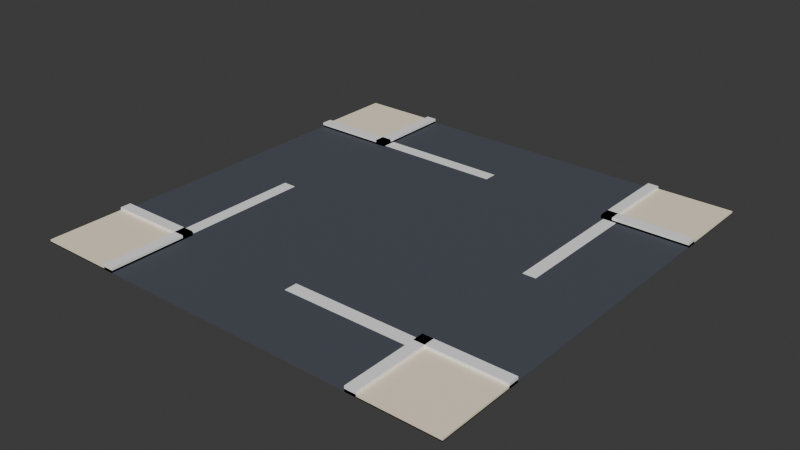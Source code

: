 # Source: road-intersection.blend  (saved by Blender 5.3.31; exported with 4.5.12 LTS)
import bpy
from mathutils import Matrix  # noqa: F401  (used for matrix-valued properties, if any)

bpy.ops.wm.read_factory_settings(use_empty=True)
scene = bpy.context.scene
scene.name = 'Scene'

# ---- collections
col_road_intersection = bpy.data.collections.new('road-intersection'); scene.collection.children.link(col_road_intersection)

# ---- materials (node trees are filled in below, after node groups)
mat_pal_asphalt = bpy.data.materials.new('pal_asphalt')
mat_pal_asphalt.diffuse_color = (0.06848, 0.07819, 0.0999, 1.0)
mat_pal_asphalt.roughness = 0.8
mat_pal_cream = bpy.data.materials.new('pal_cream')
mat_pal_cream.diffuse_color = (1.0, 0.8796, 0.6724, 1.0)
mat_pal_cream.roughness = 0.8
mat_pal_white = bpy.data.materials.new('pal_white')
mat_pal_white.diffuse_color = (1.0, 1.0, 1.0, 1.0)
mat_pal_white.roughness = 0.35

# ---- material node trees
mat_pal_asphalt.use_nodes = True; mat_pal_asphalt.node_tree.nodes.clear()
_N = mat_pal_asphalt.node_tree.nodes; _L = mat_pal_asphalt.node_tree.links
n0 = _N.new('ShaderNodeBsdfPrincipled'); n0.name = 'Principled BSDF'; n0.location = (-200, 100)
n0.inputs[0].default_value = (0.06848, 0.07819, 0.0999, 1.0)
n0.inputs[2].default_value = 0.8
n0.inputs[10].default_value = 0.005
n1 = _N.new('ShaderNodeOutputMaterial'); n1.name = 'Material Output'; n1.location = (200, 100)
_L.new(n0.outputs[0], n1.inputs[0])
n1.is_active_output = True
mat_pal_cream.use_nodes = True; mat_pal_cream.node_tree.nodes.clear()
_N = mat_pal_cream.node_tree.nodes; _L = mat_pal_cream.node_tree.links
n0 = _N.new('ShaderNodeBsdfPrincipled'); n0.name = 'Principled BSDF'; n0.location = (-200, 100)
n0.inputs[0].default_value = (1.0, 0.8796, 0.6724, 1.0)
n0.inputs[2].default_value = 0.8
n0.inputs[10].default_value = 0.005
n1 = _N.new('ShaderNodeOutputMaterial'); n1.name = 'Material Output'; n1.location = (200, 100)
_L.new(n0.outputs[0], n1.inputs[0])
n1.is_active_output = True
mat_pal_white.use_nodes = True; mat_pal_white.node_tree.nodes.clear()
_N = mat_pal_white.node_tree.nodes; _L = mat_pal_white.node_tree.links
n0 = _N.new('ShaderNodeBsdfPrincipled'); n0.name = 'Principled BSDF'; n0.location = (-200, 100)
n0.inputs[0].default_value = (1.0, 1.0, 1.0, 1.0)
n0.inputs[2].default_value = 0.35
n0.inputs[10].default_value = 0.005
n1 = _N.new('ShaderNodeOutputMaterial'); n1.name = 'Material Output'; n1.location = (200, 100)
_L.new(n0.outputs[0], n1.inputs[0])
n1.is_active_output = True

# ---- world
world_world = bpy.data.worlds.new('World'); scene.world = world_world
world_world.use_nodes = True; world_world.node_tree.nodes.clear()
_N = world_world.node_tree.nodes; _L = world_world.node_tree.links
n0 = _N.new('ShaderNodeOutputWorld'); n0.name = 'World Output'; n0.location = (200, 100)
n1 = _N.new('ShaderNodeBackground'); n1.name = 'Background'; n1.location = (-200, 100)
n1.inputs[0].default_value = (0.05088, 0.05088, 0.05088, 1.0)
_L.new(n1.outputs[0], n0.inputs[0])
n0.is_active_output = True
world_world.color = (0.05088, 0.05088, 0.05088)
world_world.sun_shadow_jitter_overblur = 0.0

# ---- meshes
me_road = bpy.data.meshes.new('road')
me_road.from_pydata([(-5.0, -5.0, 0.0), (5.0, -5.0, 0.0), (-5.0, 5.0, 0.0), (5.0, 5.0, 0.0), (-5.0, -5.0, 0.02), (5.0, -5.0, 0.02), (-5.0, 5.0, 0.02), (5.0, 5.0, 0.02), (-3.0, -5.0, 0.0), (-5.0, -3.0, 0.0), (-3.0, -3.0, 0.0), (-5.0, -5.0, 0.06), (-3.0, -5.0, 0.06), (-5.0, -3.0, 0.06), (-3.0, -3.0, 0.06), (-3.25, -5.0, 0.0), (-3.25, -3.0, 0.0), (-3.25, -5.0, 0.12), (-3.0, -5.0, 0.12), (-3.25, -3.0, 0.12), (-3.0, -3.0, 0.12), (-5.0, -3.25, 0.0), (-3.0, -3.25, 0.0), (-5.0, -3.25, 0.12), (-3.0, -3.25, 0.12), (-5.0, -3.0, 0.12), (-5.0, 3.0, 0.0), (-3.0, 3.0, 0.0), (-3.0, 5.0, 0.0), (-5.0, 3.0, 0.06), (-3.0, 3.0, 0.06), (-5.0, 5.0, 0.06), (-3.0, 5.0, 0.06), (-3.25, 3.0, 0.0), (-3.25, 5.0, 0.0), (-3.25, 3.0, 0.12), (-3.0, 3.0, 0.12), (-3.25, 5.0, 0.12), (-3.0, 5.0, 0.12), (-5.0, 3.25, 0.0), (-3.0, 3.25, 0.0), (-5.0, 3.0, 0.12), (-5.0, 3.25, 0.12), (-3.0, 3.25, 0.12), (3.0, -5.0, 0.0), (3.0, -3.0, 0.0), (5.0, -3.0, 0.0), (3.0, -5.0, 0.06), (5.0, -5.0, 0.06), (3.0, -3.0, 0.06), (5.0, -3.0, 0.06), (3.25, -5.0, 0.0), (3.25, -3.0, 0.0), (3.0, -5.0, 0.12), (3.25, -5.0, 0.12), (3.0, -3.0, 0.12), (3.25, -3.0, 0.12), (3.0, -3.25, 0.0), (5.0, -3.25, 0.0), (3.0, -3.25, 0.12), (5.0, -3.25, 0.12), (5.0, -3.0, 0.12), (3.0, 3.0, 0.0), (5.0, 3.0, 0.0), (3.0, 5.0, 0.0), (3.0, 3.0, 0.06), (5.0, 3.0, 0.06), (3.0, 5.0, 0.06), (5.0, 5.0, 0.06), (3.25, 3.0, 0.0), (3.25, 5.0, 0.0), (3.0, 3.0, 0.12), (3.25, 3.0, 0.12), (3.0, 5.0, 0.12), (3.25, 5.0, 0.12), (3.0, 3.25, 0.0), (5.0, 3.25, 0.0), (5.0, 3.0, 0.12), (3.0, 3.25, 0.12), (5.0, 3.25, 0.12), (0.0, -3.35, 0.02), (3.0, -3.35, 0.02), (0.0, -3.05, 0.02), (3.0, -3.05, 0.02), (0.0, -3.35, 0.024), (3.0, -3.35, 0.024), (0.0, -3.05, 0.024), (3.0, -3.05, 0.024), (3.35, -2.529e-07, 0.02), (3.35, 3.0, 0.02), (3.05, -2.303e-07, 0.02), (3.05, 3.0, 0.02), (3.35, -2.529e-07, 0.024), (3.35, 3.0, 0.024), (3.05, -2.303e-07, 0.024), (3.05, 3.0, 0.024), (2.929e-07, 3.35, 0.02), (-3.0, 3.35, 0.02), (2.666e-07, 3.05, 0.02), (-3.0, 3.05, 0.02), (2.929e-07, 3.35, 0.024), (-3.0, 3.35, 0.024), (2.666e-07, 3.05, 0.024), (-3.0, 3.05, 0.024), (-3.35, -2.529e-07, 0.02), (-3.35, -3.0, 0.02), (-3.05, -2.303e-07, 0.02), (-3.05, -3.0, 0.02), (-3.35, -2.529e-07, 0.024), (-3.35, -3.0, 0.024), (-3.05, -2.303e-07, 0.024), (-3.05, -3.0, 0.024)], [], [(0, 2, 3, 1), (4, 5, 7, 6), (0, 1, 5, 4), (2, 6, 7, 3), (0, 4, 6, 2), (1, 3, 7, 5), (0, 9, 10, 8), (11, 12, 14, 13), (0, 8, 12, 11), (9, 13, 14, 10), (0, 11, 13, 9), (8, 10, 14, 12), (15, 16, 10, 8), (17, 18, 20, 19), (15, 8, 18, 17), (16, 19, 20, 10), (15, 17, 19, 16), (8, 10, 20, 18), (21, 9, 10, 22), (23, 24, 20, 25), (21, 22, 24, 23), (9, 25, 20, 10), (21, 23, 25, 9), (22, 10, 20, 24), (26, 2, 28, 27), (29, 30, 32, 31), (26, 27, 30, 29), (2, 31, 32, 28), (26, 29, 31, 2), (27, 28, 32, 30), (33, 34, 28, 27), (35, 36, 38, 37), (33, 27, 36, 35), (34, 37, 38, 28), (33, 35, 37, 34), (27, 28, 38, 36), (26, 39, 40, 27), (41, 36, 43, 42), (26, 27, 36, 41), (39, 42, 43, 40), (26, 41, 42, 39), (27, 40, 43, 36), (44, 45, 46, 1), (47, 48, 50, 49), (44, 1, 48, 47), (45, 49, 50, 46), (44, 47, 49, 45), (1, 46, 50, 48), (44, 45, 52, 51), (53, 54, 56, 55), (44, 51, 54, 53), (45, 55, 56, 52), (44, 53, 55, 45), (51, 52, 56, 54), (57, 45, 46, 58), (59, 60, 61, 55), (57, 58, 60, 59), (45, 55, 61, 46), (57, 59, 55, 45), (58, 46, 61, 60), (62, 64, 3, 63), (65, 66, 68, 67), (62, 63, 66, 65), (64, 67, 68, 3), (62, 65, 67, 64), (63, 3, 68, 66), (62, 64, 70, 69), (71, 72, 74, 73), (62, 69, 72, 71), (64, 73, 74, 70), (62, 71, 73, 64), (69, 70, 74, 72), (62, 75, 76, 63), (71, 77, 79, 78), (62, 63, 77, 71), (75, 78, 79, 76), (62, 71, 78, 75), (63, 76, 79, 77), (80, 82, 83, 81), (84, 85, 87, 86), (80, 81, 85, 84), (82, 86, 87, 83), (80, 84, 86, 82), (81, 83, 87, 85), (88, 90, 91, 89), (92, 93, 95, 94), (88, 89, 93, 92), (90, 94, 95, 91), (88, 92, 94, 90), (89, 91, 95, 93), (96, 98, 99, 97), (100, 101, 103, 102), (96, 97, 101, 100), (98, 102, 103, 99), (96, 100, 102, 98), (97, 99, 103, 101), (104, 106, 107, 105), (108, 109, 111, 110), (104, 105, 109, 108), (106, 110, 111, 107), (104, 108, 110, 106), (105, 107, 111, 109)])
me_road.polygons.foreach_set('material_index', [0, 0, 0, 0, 0, 0, 1, 1, 1, 1, 1, 1, 2, 2, 2, 2, 2, 2, 2, 2, 2, 2, 2, 2, 1, 1, 1, 1, 1, 1, 2, 2, 2, 2, 2, 2, 2, 2, 2, 2, 2, 2, 1, 1, 1, 1, 1, 1, 2, 2, 2, 2, 2, 2, 2, 2, 2, 2, 2, 2, 1, 1, 1, 1, 1, 1, 2, 2, 2, 2, 2, 2, 2, 2, 2, 2, 2, 2, 2, 2, 2, 2, 2, 2, 2, 2, 2, 2, 2, 2, 2, 2, 2, 2, 2, 2, 2, 2, 2, 2, 2, 2])
me_road.materials.append(mat_pal_asphalt)
me_road.materials.append(mat_pal_cream)
me_road.materials.append(mat_pal_white)
me_road.update()

# ---- objects
ob_road = bpy.data.objects.new('road', me_road)

# ---- transforms, parenting, visibility, modifiers, constraints
ob_road.location = (0.0, 0.0, 0.0)

# ---- collection membership
col_road_intersection.objects.link(ob_road)

# ---- scene / render settings (as saved in the file)
scene.frame_start = 1; scene.frame_end = 250; scene.frame_set(1)
scene.render.engine = 'BLENDER_EEVEE_NEXT'
scene.render.bake_bias = 0.0
scene.render.bake_samples = 0
scene.render.compositor_device = 'GPU'
scene.eevee.use_volume_custom_range = False
scene.eevee.fast_gi_thickness_near = 0.1
scene.eevee.fast_gi_thickness_far = 0.0
scene.eevee.ray_tracing_options.screen_trace_thickness = 0.1
bpy.context.view_layer.update()

# ---- added for rendering (the .blend has no active camera and no usable light): camera, sun
cam_auto = bpy.data.cameras.new('AutoCamera')
cam_auto.lens = 50.0
cam_auto.sensor_width = 36.0
cam_auto.clip_end = 1000.0
ob_auto_camera = bpy.data.objects.new('AutoCamera', cam_auto)
scene.collection.objects.link(ob_auto_camera)
ob_auto_camera.location = (13.0851, -15.7021, 10.5281)
ob_auto_camera.rotation_euler = (1.09748, -7.21219e-08, 0.694738)
scene.camera = ob_auto_camera
light_auto_sun = bpy.data.lights.new('AutoSun', 'SUN')
light_auto_sun.energy = 3.0
light_auto_sun.angle = 0.0523599
ob_auto_sun = bpy.data.objects.new('AutoSun', light_auto_sun)
scene.collection.objects.link(ob_auto_sun)
ob_auto_sun.rotation_euler = (0.872665, 0.174533, 0.523599)
bpy.context.view_layer.update()
